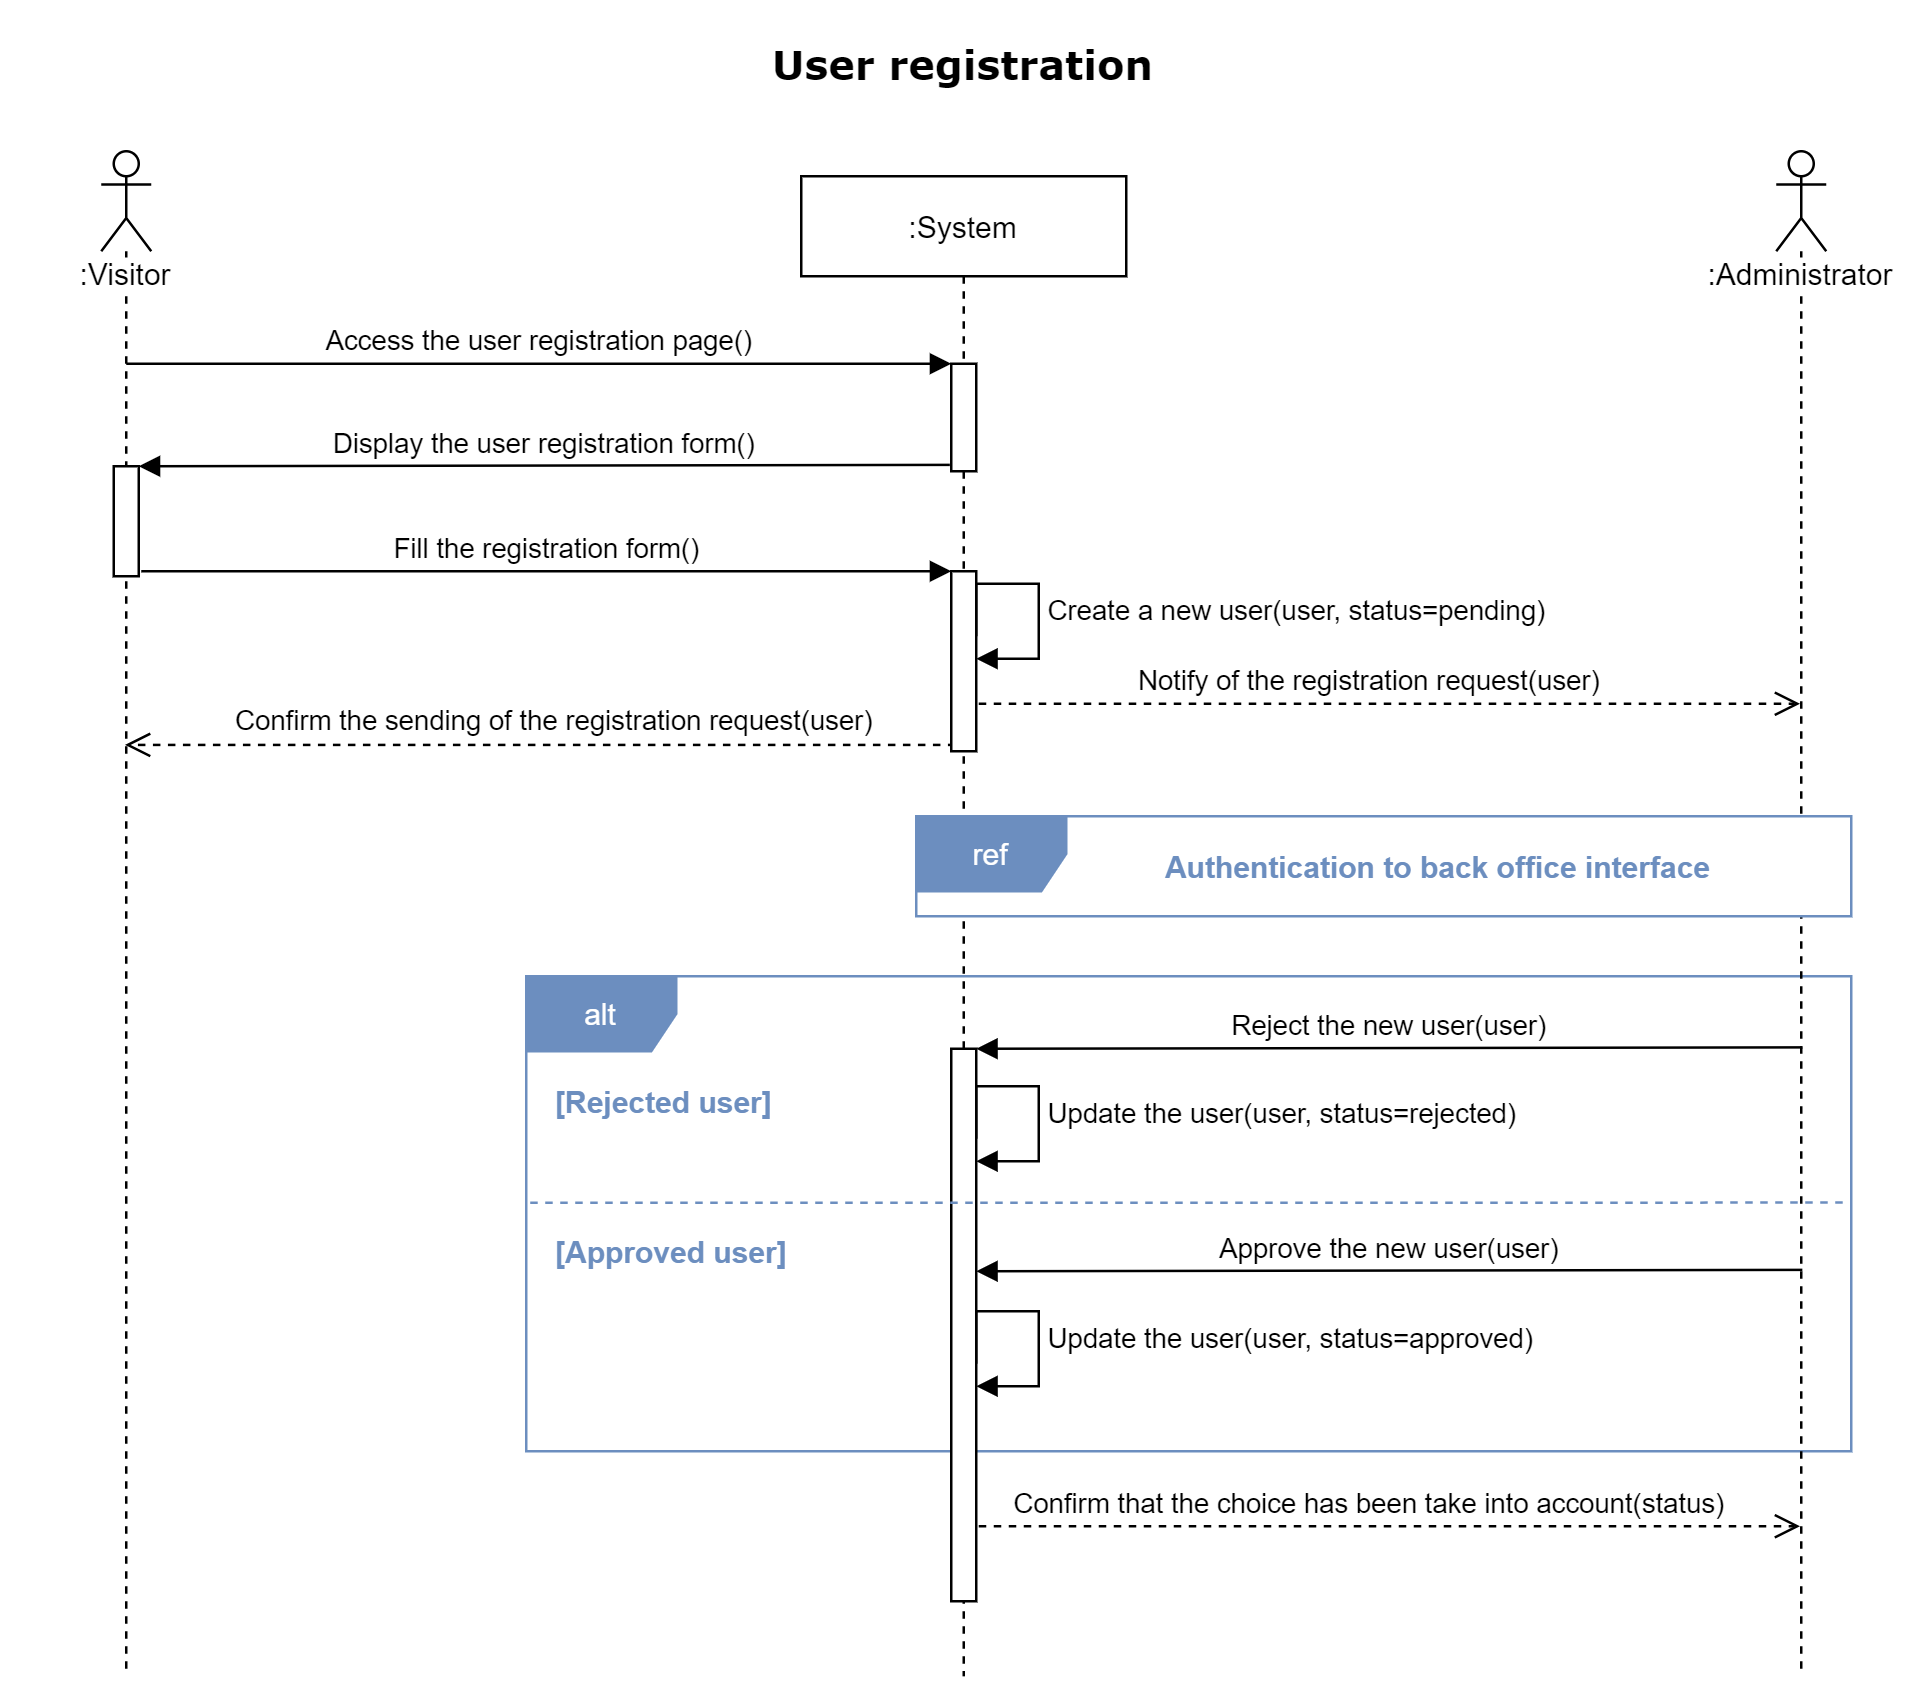

The diagram above was exported from draw.io. Its source (the exported page's mxGraphModel, read from the mxfile embedded in the PNG):
<mxGraphModel dx="1090" dy="690" grid="1" gridSize="10" guides="1" tooltips="1" connect="1" arrows="1" fold="1" page="1" pageScale="1" pageWidth="770" pageHeight="680" background="none" math="0" shadow="0">
  <root>
    <mxCell id="0" />
    <mxCell id="1" parent="0" />
    <mxCell id="FJCILjCK-W8bHBYKTMcY-40" value="alt" style="shape=umlFrame;whiteSpace=wrap;html=1;shadow=0;labelBackgroundColor=none;fontColor=#ffffff;swimlaneFillColor=none;fillColor=#6C8EBF;strokeColor=#6C8EBF;" parent="1" vertex="1">
      <mxGeometry x="210" y="390" width="530" height="190" as="geometry" />
    </mxCell>
    <mxCell id="1FeJhg0XyYmW9XnrVqUw-18" value="&lt;font style=&quot;font-size: 16px&quot; face=&quot;Verdana&quot;&gt;&lt;b&gt;User registration&lt;/b&gt;&lt;/font&gt;" style="text;html=1;strokeColor=none;fillColor=none;align=center;verticalAlign=middle;whiteSpace=wrap;" parent="1" vertex="1">
      <mxGeometry x="180" y="10" width="410" height="30" as="geometry" />
    </mxCell>
    <mxCell id="pMFEMK_CgUfW1fLRc3Zb-26" value=":Visitor" style="shape=umlLifeline;participant=umlActor;perimeter=lifelinePerimeter;whiteSpace=wrap;html=1;container=1;collapsible=0;recursiveResize=0;verticalAlign=top;spacingTop=36;outlineConnect=0;shadow=0;labelBackgroundColor=#ffffff;strokeColor=#000000;fillColor=none;gradientColor=none;" parent="1" vertex="1">
      <mxGeometry x="40" y="60" width="20" height="610" as="geometry" />
    </mxCell>
    <mxCell id="FJCILjCK-W8bHBYKTMcY-25" value="" style="html=1;points=[];perimeter=orthogonalPerimeter;fillColor=#FFFFFF;" parent="1" vertex="1">
      <mxGeometry x="45" y="186" width="10" height="44" as="geometry" />
    </mxCell>
    <mxCell id="FJCILjCK-W8bHBYKTMcY-26" value="Display the user registration form()" style="html=1;verticalAlign=bottom;endArrow=block;endSize=6;endFill=1;exitX=-0.056;exitY=0.921;exitDx=0;exitDy=0;exitPerimeter=0;" parent="1" edge="1">
      <mxGeometry relative="1" as="geometry">
        <mxPoint x="55" y="186" as="targetPoint" />
        <mxPoint x="379.44000000000005" y="185.44500000000005" as="sourcePoint" />
      </mxGeometry>
    </mxCell>
    <mxCell id="FJCILjCK-W8bHBYKTMcY-27" value="Fill the registration form()" style="html=1;verticalAlign=bottom;endArrow=block;" parent="1" edge="1">
      <mxGeometry relative="1" as="geometry">
        <mxPoint x="56" y="228" as="sourcePoint" />
        <mxPoint x="380" y="228" as="targetPoint" />
      </mxGeometry>
    </mxCell>
    <mxCell id="FJCILjCK-W8bHBYKTMcY-29" value="Confirm the sending of the registration request(user)" style="html=1;verticalAlign=bottom;endArrow=open;dashed=1;endSize=8;exitX=0.167;exitY=0.701;exitDx=0;exitDy=0;exitPerimeter=0;" parent="1" edge="1">
      <mxGeometry x="-0.0315" relative="1" as="geometry">
        <mxPoint x="49.5" y="297.472" as="targetPoint" />
        <mxPoint x="381.6700000000001" y="297.472" as="sourcePoint" />
        <mxPoint as="offset" />
      </mxGeometry>
    </mxCell>
    <mxCell id="FJCILjCK-W8bHBYKTMcY-35" value="Access the user registration page()" style="html=1;verticalAlign=bottom;endArrow=block;endSize=6;endFill=1;" parent="1" edge="1">
      <mxGeometry relative="1" as="geometry">
        <mxPoint x="380" y="145" as="targetPoint" />
        <mxPoint x="50" y="145" as="sourcePoint" />
      </mxGeometry>
    </mxCell>
    <mxCell id="FJCILjCK-W8bHBYKTMcY-45" value="Notify of the registration request(user)" style="html=1;verticalAlign=bottom;endArrow=open;dashed=1;endSize=8;" parent="1" edge="1">
      <mxGeometry x="-0.0315" relative="1" as="geometry">
        <mxPoint x="719.5" y="281" as="targetPoint" />
        <mxPoint x="385" y="281" as="sourcePoint" />
        <mxPoint as="offset" />
      </mxGeometry>
    </mxCell>
    <mxCell id="U4mKvkoFrgAy21Y4YCJK-1" value=":System" style="shape=umlLifeline;perimeter=lifelinePerimeter;container=1;collapsible=0;recursiveResize=0;rounded=0;shadow=0;strokeWidth=1;" parent="1" vertex="1">
      <mxGeometry x="320" y="70" width="130" height="600" as="geometry" />
    </mxCell>
    <mxCell id="U4mKvkoFrgAy21Y4YCJK-3" value="" style="html=1;points=[];perimeter=orthogonalPerimeter;" parent="1" vertex="1">
      <mxGeometry x="380" y="145" width="10" height="43" as="geometry" />
    </mxCell>
    <mxCell id="U4mKvkoFrgAy21Y4YCJK-4" value="" style="html=1;points=[];perimeter=orthogonalPerimeter;" parent="1" vertex="1">
      <mxGeometry x="380" y="228" width="10" height="72" as="geometry" />
    </mxCell>
    <mxCell id="U4mKvkoFrgAy21Y4YCJK-5" value="Create a new user(user, status=pending)" style="edgeStyle=orthogonalEdgeStyle;html=1;align=left;spacingLeft=2;endArrow=block;rounded=0;" parent="1" edge="1">
      <mxGeometry x="0.1287" relative="1" as="geometry">
        <mxPoint x="390" y="254" as="sourcePoint" />
        <Array as="points">
          <mxPoint x="390" y="233" />
          <mxPoint x="415" y="233" />
          <mxPoint x="415" y="263" />
          <mxPoint x="390" y="263" />
        </Array>
        <mxPoint x="390" y="263" as="targetPoint" />
        <mxPoint as="offset" />
      </mxGeometry>
    </mxCell>
    <mxCell id="Mpra7Y7WE12Ci5tc2fOc-15" value=":Administrator" style="shape=umlLifeline;participant=umlActor;perimeter=lifelinePerimeter;whiteSpace=wrap;html=1;container=1;collapsible=0;recursiveResize=0;verticalAlign=top;spacingTop=36;outlineConnect=0;shadow=0;labelBackgroundColor=#ffffff;strokeColor=#000000;fillColor=none;gradientColor=none;" parent="1" vertex="1">
      <mxGeometry x="710" y="60" width="20" height="610" as="geometry" />
    </mxCell>
    <mxCell id="FJCILjCK-W8bHBYKTMcY-7" value="ref" style="shape=umlFrame;whiteSpace=wrap;html=1;shadow=0;labelBackgroundColor=none;fontColor=#ffffff;swimlaneFillColor=#ffffff;fillColor=#6C8EBF;strokeColor=#6C8EBF;" parent="1" vertex="1">
      <mxGeometry x="366" y="326" width="374" height="40" as="geometry" />
    </mxCell>
    <mxCell id="FJCILjCK-W8bHBYKTMcY-8" value="Authentication to back office interface" style="text;html=1;strokeColor=none;fillColor=none;align=center;verticalAlign=middle;whiteSpace=wrap;rounded=0;shadow=0;labelBackgroundColor=none;fontStyle=1;fontColor=#6C8EBF;" parent="1" vertex="1">
      <mxGeometry x="420" y="336" width="310" height="20" as="geometry" />
    </mxCell>
    <mxCell id="U4mKvkoFrgAy21Y4YCJK-7" value="Reject the new user(user)" style="html=1;verticalAlign=bottom;endArrow=block;endSize=6;endFill=1;exitX=-0.056;exitY=0.921;exitDx=0;exitDy=0;exitPerimeter=0;" parent="1" edge="1">
      <mxGeometry relative="1" as="geometry">
        <mxPoint x="390" y="419" as="targetPoint" />
        <mxPoint x="720.44" y="418.44500000000005" as="sourcePoint" />
      </mxGeometry>
    </mxCell>
    <mxCell id="U4mKvkoFrgAy21Y4YCJK-9" value="Update the user(user, status=rejected)" style="edgeStyle=orthogonalEdgeStyle;html=1;align=left;spacingLeft=2;endArrow=block;rounded=0;" parent="1" edge="1">
      <mxGeometry x="0.1287" relative="1" as="geometry">
        <mxPoint x="390" y="455" as="sourcePoint" />
        <Array as="points">
          <mxPoint x="390" y="434" />
          <mxPoint x="415" y="434" />
          <mxPoint x="415" y="464" />
          <mxPoint x="390" y="464" />
        </Array>
        <mxPoint x="390" y="464" as="targetPoint" />
        <mxPoint as="offset" />
      </mxGeometry>
    </mxCell>
    <mxCell id="U4mKvkoFrgAy21Y4YCJK-10" value="Update the user(user, status=approved)" style="edgeStyle=orthogonalEdgeStyle;html=1;align=left;spacingLeft=2;endArrow=block;rounded=0;" parent="1" edge="1">
      <mxGeometry x="0.1287" relative="1" as="geometry">
        <mxPoint x="390" y="545" as="sourcePoint" />
        <Array as="points">
          <mxPoint x="390" y="524" />
          <mxPoint x="415" y="524" />
          <mxPoint x="415" y="554" />
          <mxPoint x="390" y="554" />
        </Array>
        <mxPoint x="390" y="554" as="targetPoint" />
        <mxPoint as="offset" />
      </mxGeometry>
    </mxCell>
    <mxCell id="U4mKvkoFrgAy21Y4YCJK-11" value="Approve the new user(user)" style="html=1;verticalAlign=bottom;endArrow=block;endSize=6;endFill=1;exitX=-0.056;exitY=0.921;exitDx=0;exitDy=0;exitPerimeter=0;" parent="1" edge="1">
      <mxGeometry relative="1" as="geometry">
        <mxPoint x="390" y="508" as="targetPoint" />
        <mxPoint x="720.44" y="507.44500000000016" as="sourcePoint" />
      </mxGeometry>
    </mxCell>
    <mxCell id="U4mKvkoFrgAy21Y4YCJK-13" value="Confirm that the choice has been take into account(status)" style="html=1;verticalAlign=bottom;endArrow=open;dashed=1;endSize=8;" parent="1" edge="1">
      <mxGeometry x="-0.0315" relative="1" as="geometry">
        <mxPoint x="719.5" y="610" as="targetPoint" />
        <mxPoint x="385" y="610" as="sourcePoint" />
        <mxPoint as="offset" />
      </mxGeometry>
    </mxCell>
    <mxCell id="U4mKvkoFrgAy21Y4YCJK-8" value="" style="html=1;points=[];perimeter=orthogonalPerimeter;" parent="1" vertex="1">
      <mxGeometry x="380" y="419" width="10" height="221" as="geometry" />
    </mxCell>
    <mxCell id="FJCILjCK-W8bHBYKTMcY-41" value="" style="endArrow=none;dashed=1;html=1;endSize=6;targetPerimeterSpacing=0;sourcePerimeterSpacing=0;shadow=0;sketch=0;strokeColor=#6C8EBF;entryX=1;entryY=0.54;entryDx=0;entryDy=0;entryPerimeter=0;exitX=0.003;exitY=0.477;exitDx=0;exitDy=0;exitPerimeter=0;" parent="1" source="FJCILjCK-W8bHBYKTMcY-40" edge="1">
      <mxGeometry width="50" height="50" relative="1" as="geometry">
        <mxPoint x="29" y="480" as="sourcePoint" />
        <mxPoint x="740" y="480.53999999999996" as="targetPoint" />
      </mxGeometry>
    </mxCell>
    <mxCell id="8lPt4EQ90mPtm3uA9adf-1" value="[Rejected user]" style="text;html=1;strokeColor=none;fillColor=none;align=left;verticalAlign=middle;whiteSpace=wrap;rounded=0;shadow=0;labelBackgroundColor=none;fontStyle=1;fontColor=#6C8EBF;" parent="1" vertex="1">
      <mxGeometry x="220" y="430" width="130" height="20" as="geometry" />
    </mxCell>
    <mxCell id="8lPt4EQ90mPtm3uA9adf-2" value="[Approved user]" style="text;html=1;strokeColor=none;fillColor=none;align=left;verticalAlign=middle;whiteSpace=wrap;rounded=0;shadow=0;labelBackgroundColor=none;fontStyle=1;fontColor=#6C8EBF;" parent="1" vertex="1">
      <mxGeometry x="220" y="490" width="130" height="20" as="geometry" />
    </mxCell>
  </root>
</mxGraphModel>